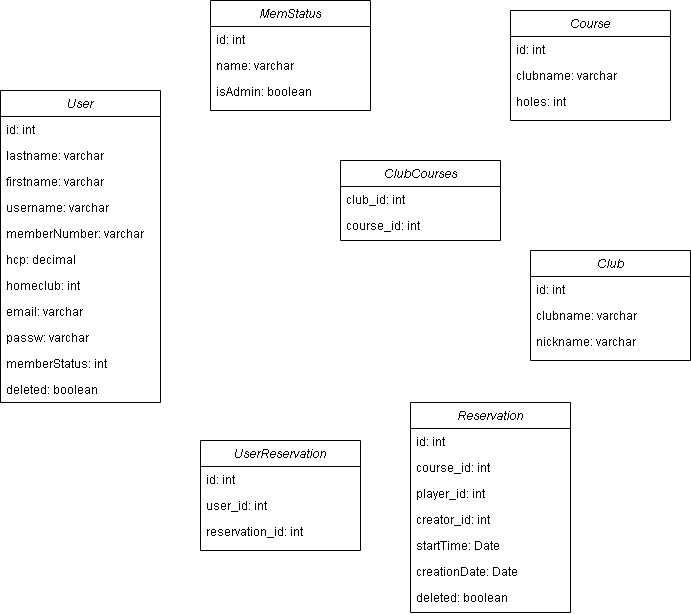

The diagram above was exported from draw.io. Its source (the exported page's mxGraphModel, read from the mxfile embedded in the PNG):
<mxGraphModel dx="1434" dy="772" grid="1" gridSize="10" guides="1" tooltips="1" connect="1" arrows="1" fold="1" page="1" pageScale="1" pageWidth="827" pageHeight="1169" math="0" shadow="0">
  <root>
    <mxCell id="WIyWlLk6GJQsqaUBKTNV-0" />
    <mxCell id="WIyWlLk6GJQsqaUBKTNV-1" parent="WIyWlLk6GJQsqaUBKTNV-0" />
    <mxCell id="zkfFHV4jXpPFQw0GAbJ--0" value="User" style="swimlane;fontStyle=2;align=center;verticalAlign=top;childLayout=stackLayout;horizontal=1;startSize=26;horizontalStack=0;resizeParent=1;resizeLast=0;collapsible=1;marginBottom=0;rounded=0;shadow=0;strokeWidth=1;" parent="WIyWlLk6GJQsqaUBKTNV-1" vertex="1">
      <mxGeometry x="60" y="110" width="160" height="312" as="geometry">
        <mxRectangle x="230" y="140" width="160" height="26" as="alternateBounds" />
      </mxGeometry>
    </mxCell>
    <mxCell id="zkfFHV4jXpPFQw0GAbJ--1" value="id: int" style="text;align=left;verticalAlign=top;spacingLeft=4;spacingRight=4;overflow=hidden;rotatable=0;points=[[0,0.5],[1,0.5]];portConstraint=eastwest;" parent="zkfFHV4jXpPFQw0GAbJ--0" vertex="1">
      <mxGeometry y="26" width="160" height="26" as="geometry" />
    </mxCell>
    <mxCell id="zkfFHV4jXpPFQw0GAbJ--2" value="lastname: varchar" style="text;align=left;verticalAlign=top;spacingLeft=4;spacingRight=4;overflow=hidden;rotatable=0;points=[[0,0.5],[1,0.5]];portConstraint=eastwest;rounded=0;shadow=0;html=0;" parent="zkfFHV4jXpPFQw0GAbJ--0" vertex="1">
      <mxGeometry y="52" width="160" height="26" as="geometry" />
    </mxCell>
    <mxCell id="zkfFHV4jXpPFQw0GAbJ--3" value="firstname: varchar" style="text;align=left;verticalAlign=top;spacingLeft=4;spacingRight=4;overflow=hidden;rotatable=0;points=[[0,0.5],[1,0.5]];portConstraint=eastwest;rounded=0;shadow=0;html=0;" parent="zkfFHV4jXpPFQw0GAbJ--0" vertex="1">
      <mxGeometry y="78" width="160" height="26" as="geometry" />
    </mxCell>
    <mxCell id="4zK4CdAlCZ_GFtgIyKMv-12" value="username: varchar" style="text;align=left;verticalAlign=top;spacingLeft=4;spacingRight=4;overflow=hidden;rotatable=0;points=[[0,0.5],[1,0.5]];portConstraint=eastwest;rounded=0;shadow=0;html=0;" vertex="1" parent="zkfFHV4jXpPFQw0GAbJ--0">
      <mxGeometry y="104" width="160" height="26" as="geometry" />
    </mxCell>
    <mxCell id="4zK4CdAlCZ_GFtgIyKMv-13" value="memberNumber: varchar " style="text;align=left;verticalAlign=top;spacingLeft=4;spacingRight=4;overflow=hidden;rotatable=0;points=[[0,0.5],[1,0.5]];portConstraint=eastwest;rounded=0;shadow=0;html=0;" vertex="1" parent="zkfFHV4jXpPFQw0GAbJ--0">
      <mxGeometry y="130" width="160" height="26" as="geometry" />
    </mxCell>
    <mxCell id="4zK4CdAlCZ_GFtgIyKMv-14" value="hcp: decimal" style="text;align=left;verticalAlign=top;spacingLeft=4;spacingRight=4;overflow=hidden;rotatable=0;points=[[0,0.5],[1,0.5]];portConstraint=eastwest;rounded=0;shadow=0;html=0;" vertex="1" parent="zkfFHV4jXpPFQw0GAbJ--0">
      <mxGeometry y="156" width="160" height="26" as="geometry" />
    </mxCell>
    <mxCell id="4zK4CdAlCZ_GFtgIyKMv-20" value="homeclub: int" style="text;align=left;verticalAlign=top;spacingLeft=4;spacingRight=4;overflow=hidden;rotatable=0;points=[[0,0.5],[1,0.5]];portConstraint=eastwest;rounded=0;shadow=0;html=0;" vertex="1" parent="zkfFHV4jXpPFQw0GAbJ--0">
      <mxGeometry y="182" width="160" height="26" as="geometry" />
    </mxCell>
    <mxCell id="4zK4CdAlCZ_GFtgIyKMv-15" value="email: varchar" style="text;align=left;verticalAlign=top;spacingLeft=4;spacingRight=4;overflow=hidden;rotatable=0;points=[[0,0.5],[1,0.5]];portConstraint=eastwest;rounded=0;shadow=0;html=0;" vertex="1" parent="zkfFHV4jXpPFQw0GAbJ--0">
      <mxGeometry y="208" width="160" height="26" as="geometry" />
    </mxCell>
    <mxCell id="4zK4CdAlCZ_GFtgIyKMv-16" value="passw: varchar" style="text;align=left;verticalAlign=top;spacingLeft=4;spacingRight=4;overflow=hidden;rotatable=0;points=[[0,0.5],[1,0.5]];portConstraint=eastwest;rounded=0;shadow=0;html=0;" vertex="1" parent="zkfFHV4jXpPFQw0GAbJ--0">
      <mxGeometry y="234" width="160" height="26" as="geometry" />
    </mxCell>
    <mxCell id="4zK4CdAlCZ_GFtgIyKMv-17" value="memberStatus: int" style="text;align=left;verticalAlign=top;spacingLeft=4;spacingRight=4;overflow=hidden;rotatable=0;points=[[0,0.5],[1,0.5]];portConstraint=eastwest;rounded=0;shadow=0;html=0;" vertex="1" parent="zkfFHV4jXpPFQw0GAbJ--0">
      <mxGeometry y="260" width="160" height="26" as="geometry" />
    </mxCell>
    <mxCell id="4zK4CdAlCZ_GFtgIyKMv-18" value="deleted: boolean" style="text;align=left;verticalAlign=top;spacingLeft=4;spacingRight=4;overflow=hidden;rotatable=0;points=[[0,0.5],[1,0.5]];portConstraint=eastwest;rounded=0;shadow=0;html=0;" vertex="1" parent="zkfFHV4jXpPFQw0GAbJ--0">
      <mxGeometry y="286" width="160" height="26" as="geometry" />
    </mxCell>
    <mxCell id="4zK4CdAlCZ_GFtgIyKMv-0" value="Course" style="swimlane;fontStyle=2;align=center;verticalAlign=top;childLayout=stackLayout;horizontal=1;startSize=26;horizontalStack=0;resizeParent=1;resizeLast=0;collapsible=1;marginBottom=0;rounded=0;shadow=0;strokeWidth=1;" vertex="1" parent="WIyWlLk6GJQsqaUBKTNV-1">
      <mxGeometry x="570" y="30" width="160" height="110" as="geometry">
        <mxRectangle x="230" y="140" width="160" height="26" as="alternateBounds" />
      </mxGeometry>
    </mxCell>
    <mxCell id="4zK4CdAlCZ_GFtgIyKMv-1" value="id: int" style="text;align=left;verticalAlign=top;spacingLeft=4;spacingRight=4;overflow=hidden;rotatable=0;points=[[0,0.5],[1,0.5]];portConstraint=eastwest;" vertex="1" parent="4zK4CdAlCZ_GFtgIyKMv-0">
      <mxGeometry y="26" width="160" height="26" as="geometry" />
    </mxCell>
    <mxCell id="4zK4CdAlCZ_GFtgIyKMv-2" value="clubname: varchar" style="text;align=left;verticalAlign=top;spacingLeft=4;spacingRight=4;overflow=hidden;rotatable=0;points=[[0,0.5],[1,0.5]];portConstraint=eastwest;rounded=0;shadow=0;html=0;" vertex="1" parent="4zK4CdAlCZ_GFtgIyKMv-0">
      <mxGeometry y="52" width="160" height="26" as="geometry" />
    </mxCell>
    <mxCell id="4zK4CdAlCZ_GFtgIyKMv-3" value="holes: int" style="text;align=left;verticalAlign=top;spacingLeft=4;spacingRight=4;overflow=hidden;rotatable=0;points=[[0,0.5],[1,0.5]];portConstraint=eastwest;rounded=0;shadow=0;html=0;" vertex="1" parent="4zK4CdAlCZ_GFtgIyKMv-0">
      <mxGeometry y="78" width="160" height="26" as="geometry" />
    </mxCell>
    <mxCell id="4zK4CdAlCZ_GFtgIyKMv-4" value="Club" style="swimlane;fontStyle=2;align=center;verticalAlign=top;childLayout=stackLayout;horizontal=1;startSize=26;horizontalStack=0;resizeParent=1;resizeLast=0;collapsible=1;marginBottom=0;rounded=0;shadow=0;strokeWidth=1;" vertex="1" parent="WIyWlLk6GJQsqaUBKTNV-1">
      <mxGeometry x="590" y="270" width="160" height="110" as="geometry">
        <mxRectangle x="230" y="140" width="160" height="26" as="alternateBounds" />
      </mxGeometry>
    </mxCell>
    <mxCell id="4zK4CdAlCZ_GFtgIyKMv-5" value="id: int" style="text;align=left;verticalAlign=top;spacingLeft=4;spacingRight=4;overflow=hidden;rotatable=0;points=[[0,0.5],[1,0.5]];portConstraint=eastwest;" vertex="1" parent="4zK4CdAlCZ_GFtgIyKMv-4">
      <mxGeometry y="26" width="160" height="26" as="geometry" />
    </mxCell>
    <mxCell id="4zK4CdAlCZ_GFtgIyKMv-6" value="clubname: varchar" style="text;align=left;verticalAlign=top;spacingLeft=4;spacingRight=4;overflow=hidden;rotatable=0;points=[[0,0.5],[1,0.5]];portConstraint=eastwest;rounded=0;shadow=0;html=0;" vertex="1" parent="4zK4CdAlCZ_GFtgIyKMv-4">
      <mxGeometry y="52" width="160" height="26" as="geometry" />
    </mxCell>
    <mxCell id="4zK4CdAlCZ_GFtgIyKMv-7" value="nickname: varchar" style="text;align=left;verticalAlign=top;spacingLeft=4;spacingRight=4;overflow=hidden;rotatable=0;points=[[0,0.5],[1,0.5]];portConstraint=eastwest;rounded=0;shadow=0;html=0;" vertex="1" parent="4zK4CdAlCZ_GFtgIyKMv-4">
      <mxGeometry y="78" width="160" height="26" as="geometry" />
    </mxCell>
    <mxCell id="4zK4CdAlCZ_GFtgIyKMv-8" value="Reservation" style="swimlane;fontStyle=2;align=center;verticalAlign=top;childLayout=stackLayout;horizontal=1;startSize=26;horizontalStack=0;resizeParent=1;resizeLast=0;collapsible=1;marginBottom=0;rounded=0;shadow=0;strokeWidth=1;" vertex="1" parent="WIyWlLk6GJQsqaUBKTNV-1">
      <mxGeometry x="470" y="422" width="160" height="210" as="geometry">
        <mxRectangle x="230" y="140" width="160" height="26" as="alternateBounds" />
      </mxGeometry>
    </mxCell>
    <mxCell id="4zK4CdAlCZ_GFtgIyKMv-9" value="id: int" style="text;align=left;verticalAlign=top;spacingLeft=4;spacingRight=4;overflow=hidden;rotatable=0;points=[[0,0.5],[1,0.5]];portConstraint=eastwest;" vertex="1" parent="4zK4CdAlCZ_GFtgIyKMv-8">
      <mxGeometry y="26" width="160" height="26" as="geometry" />
    </mxCell>
    <mxCell id="4zK4CdAlCZ_GFtgIyKMv-10" value="course_id: int" style="text;align=left;verticalAlign=top;spacingLeft=4;spacingRight=4;overflow=hidden;rotatable=0;points=[[0,0.5],[1,0.5]];portConstraint=eastwest;rounded=0;shadow=0;html=0;" vertex="1" parent="4zK4CdAlCZ_GFtgIyKMv-8">
      <mxGeometry y="52" width="160" height="26" as="geometry" />
    </mxCell>
    <mxCell id="4zK4CdAlCZ_GFtgIyKMv-11" value="player_id: int" style="text;align=left;verticalAlign=top;spacingLeft=4;spacingRight=4;overflow=hidden;rotatable=0;points=[[0,0.5],[1,0.5]];portConstraint=eastwest;rounded=0;shadow=0;html=0;" vertex="1" parent="4zK4CdAlCZ_GFtgIyKMv-8">
      <mxGeometry y="78" width="160" height="26" as="geometry" />
    </mxCell>
    <mxCell id="4zK4CdAlCZ_GFtgIyKMv-26" value="creator_id: int" style="text;align=left;verticalAlign=top;spacingLeft=4;spacingRight=4;overflow=hidden;rotatable=0;points=[[0,0.5],[1,0.5]];portConstraint=eastwest;rounded=0;shadow=0;html=0;" vertex="1" parent="4zK4CdAlCZ_GFtgIyKMv-8">
      <mxGeometry y="104" width="160" height="26" as="geometry" />
    </mxCell>
    <mxCell id="4zK4CdAlCZ_GFtgIyKMv-27" value="startTime: Date" style="text;align=left;verticalAlign=top;spacingLeft=4;spacingRight=4;overflow=hidden;rotatable=0;points=[[0,0.5],[1,0.5]];portConstraint=eastwest;rounded=0;shadow=0;html=0;" vertex="1" parent="4zK4CdAlCZ_GFtgIyKMv-8">
      <mxGeometry y="130" width="160" height="26" as="geometry" />
    </mxCell>
    <mxCell id="4zK4CdAlCZ_GFtgIyKMv-28" value="creationDate: Date" style="text;align=left;verticalAlign=top;spacingLeft=4;spacingRight=4;overflow=hidden;rotatable=0;points=[[0,0.5],[1,0.5]];portConstraint=eastwest;rounded=0;shadow=0;html=0;" vertex="1" parent="4zK4CdAlCZ_GFtgIyKMv-8">
      <mxGeometry y="156" width="160" height="26" as="geometry" />
    </mxCell>
    <mxCell id="4zK4CdAlCZ_GFtgIyKMv-29" value="deleted: boolean" style="text;align=left;verticalAlign=top;spacingLeft=4;spacingRight=4;overflow=hidden;rotatable=0;points=[[0,0.5],[1,0.5]];portConstraint=eastwest;rounded=0;shadow=0;html=0;" vertex="1" parent="4zK4CdAlCZ_GFtgIyKMv-8">
      <mxGeometry y="182" width="160" height="26" as="geometry" />
    </mxCell>
    <mxCell id="4zK4CdAlCZ_GFtgIyKMv-21" value="MemStatus" style="swimlane;fontStyle=2;align=center;verticalAlign=top;childLayout=stackLayout;horizontal=1;startSize=26;horizontalStack=0;resizeParent=1;resizeLast=0;collapsible=1;marginBottom=0;rounded=0;shadow=0;strokeWidth=1;" vertex="1" parent="WIyWlLk6GJQsqaUBKTNV-1">
      <mxGeometry x="270" y="20" width="160" height="110" as="geometry">
        <mxRectangle x="230" y="140" width="160" height="26" as="alternateBounds" />
      </mxGeometry>
    </mxCell>
    <mxCell id="4zK4CdAlCZ_GFtgIyKMv-22" value="id: int" style="text;align=left;verticalAlign=top;spacingLeft=4;spacingRight=4;overflow=hidden;rotatable=0;points=[[0,0.5],[1,0.5]];portConstraint=eastwest;" vertex="1" parent="4zK4CdAlCZ_GFtgIyKMv-21">
      <mxGeometry y="26" width="160" height="26" as="geometry" />
    </mxCell>
    <mxCell id="4zK4CdAlCZ_GFtgIyKMv-23" value="name: varchar" style="text;align=left;verticalAlign=top;spacingLeft=4;spacingRight=4;overflow=hidden;rotatable=0;points=[[0,0.5],[1,0.5]];portConstraint=eastwest;rounded=0;shadow=0;html=0;" vertex="1" parent="4zK4CdAlCZ_GFtgIyKMv-21">
      <mxGeometry y="52" width="160" height="26" as="geometry" />
    </mxCell>
    <mxCell id="4zK4CdAlCZ_GFtgIyKMv-24" value="isAdmin: boolean" style="text;align=left;verticalAlign=top;spacingLeft=4;spacingRight=4;overflow=hidden;rotatable=0;points=[[0,0.5],[1,0.5]];portConstraint=eastwest;rounded=0;shadow=0;html=0;" vertex="1" parent="4zK4CdAlCZ_GFtgIyKMv-21">
      <mxGeometry y="78" width="160" height="26" as="geometry" />
    </mxCell>
    <mxCell id="4zK4CdAlCZ_GFtgIyKMv-31" value="UserReservation" style="swimlane;fontStyle=2;align=center;verticalAlign=top;childLayout=stackLayout;horizontal=1;startSize=26;horizontalStack=0;resizeParent=1;resizeLast=0;collapsible=1;marginBottom=0;rounded=0;shadow=0;strokeWidth=1;" vertex="1" parent="WIyWlLk6GJQsqaUBKTNV-1">
      <mxGeometry x="260" y="460" width="160" height="110" as="geometry">
        <mxRectangle x="230" y="140" width="160" height="26" as="alternateBounds" />
      </mxGeometry>
    </mxCell>
    <mxCell id="4zK4CdAlCZ_GFtgIyKMv-32" value="id: int" style="text;align=left;verticalAlign=top;spacingLeft=4;spacingRight=4;overflow=hidden;rotatable=0;points=[[0,0.5],[1,0.5]];portConstraint=eastwest;" vertex="1" parent="4zK4CdAlCZ_GFtgIyKMv-31">
      <mxGeometry y="26" width="160" height="26" as="geometry" />
    </mxCell>
    <mxCell id="4zK4CdAlCZ_GFtgIyKMv-33" value="user_id: int" style="text;align=left;verticalAlign=top;spacingLeft=4;spacingRight=4;overflow=hidden;rotatable=0;points=[[0,0.5],[1,0.5]];portConstraint=eastwest;rounded=0;shadow=0;html=0;" vertex="1" parent="4zK4CdAlCZ_GFtgIyKMv-31">
      <mxGeometry y="52" width="160" height="26" as="geometry" />
    </mxCell>
    <mxCell id="4zK4CdAlCZ_GFtgIyKMv-34" value="reservation_id: int" style="text;align=left;verticalAlign=top;spacingLeft=4;spacingRight=4;overflow=hidden;rotatable=0;points=[[0,0.5],[1,0.5]];portConstraint=eastwest;rounded=0;shadow=0;html=0;" vertex="1" parent="4zK4CdAlCZ_GFtgIyKMv-31">
      <mxGeometry y="78" width="160" height="26" as="geometry" />
    </mxCell>
    <mxCell id="4zK4CdAlCZ_GFtgIyKMv-35" value="ClubCourses" style="swimlane;fontStyle=2;align=center;verticalAlign=top;childLayout=stackLayout;horizontal=1;startSize=26;horizontalStack=0;resizeParent=1;resizeLast=0;collapsible=1;marginBottom=0;rounded=0;shadow=0;strokeWidth=1;" vertex="1" parent="WIyWlLk6GJQsqaUBKTNV-1">
      <mxGeometry x="400" y="180" width="160" height="80" as="geometry">
        <mxRectangle x="230" y="140" width="160" height="26" as="alternateBounds" />
      </mxGeometry>
    </mxCell>
    <mxCell id="4zK4CdAlCZ_GFtgIyKMv-36" value="club_id: int" style="text;align=left;verticalAlign=top;spacingLeft=4;spacingRight=4;overflow=hidden;rotatable=0;points=[[0,0.5],[1,0.5]];portConstraint=eastwest;" vertex="1" parent="4zK4CdAlCZ_GFtgIyKMv-35">
      <mxGeometry y="26" width="160" height="26" as="geometry" />
    </mxCell>
    <mxCell id="4zK4CdAlCZ_GFtgIyKMv-37" value="course_id: int" style="text;align=left;verticalAlign=top;spacingLeft=4;spacingRight=4;overflow=hidden;rotatable=0;points=[[0,0.5],[1,0.5]];portConstraint=eastwest;rounded=0;shadow=0;html=0;" vertex="1" parent="4zK4CdAlCZ_GFtgIyKMv-35">
      <mxGeometry y="52" width="160" height="26" as="geometry" />
    </mxCell>
  </root>
</mxGraphModel>